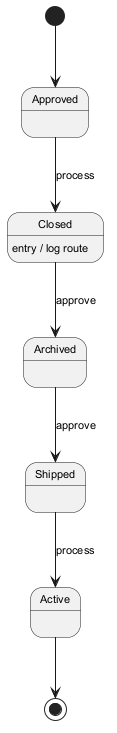

The diagram above was rendered by PlantUML. Its source (embedded in the PNG):
@startuml
skinparam defaultFontSize 11
[*] --> Approved
Approved --> Closed : process
Closed --> Archived : approve
Closed : entry / log route
Archived --> Shipped : approve
Shipped --> Active : process
Active --> [*]
@enduml